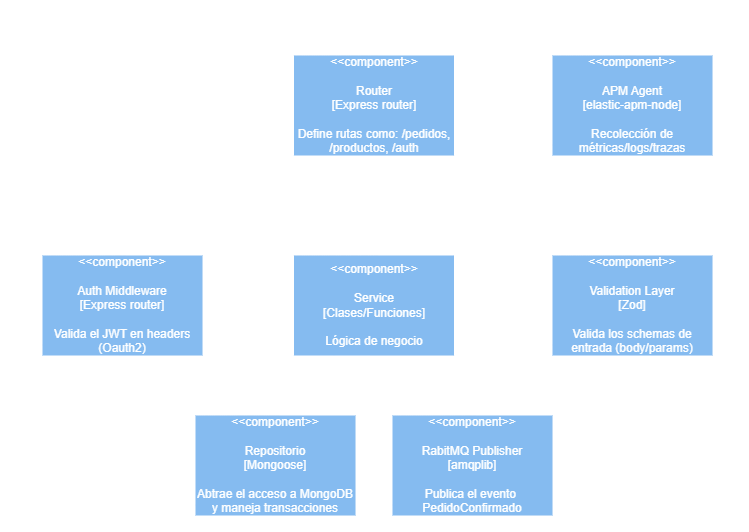

The diagram above was exported from draw.io. Its source (the exported page's mxGraphModel, read from the mxfile embedded in the PNG):
<mxGraphModel dx="1585" dy="845" grid="1" gridSize="10" guides="1" tooltips="1" connect="1" arrows="1" fold="1" page="1" pageScale="1" pageWidth="827" pageHeight="1169" math="0" shadow="0">
  <root>
    <mxCell id="0" />
    <mxCell id="1" parent="0" />
    <mxCell id="RGkU_d-0TEJ2n_o3mUs0-1" value="&lt;div&gt;API Pedidos (Node.js)&lt;/div&gt;&lt;div&gt;[CONTAINER]&lt;/div&gt;" style="rounded=0;whiteSpace=wrap;html=1;fillColor=none;dashed=1;verticalAlign=top;" parent="1" vertex="1">
      <mxGeometry x="30" y="160" width="737" height="520" as="geometry" />
    </mxCell>
    <mxCell id="RGkU_d-0TEJ2n_o3mUs0-2" value="" style="edgeStyle=orthogonalEdgeStyle;rounded=0;orthogonalLoop=1;jettySize=auto;html=1;entryX=0.5;entryY=0;entryDx=0;entryDy=0;exitX=0.5;exitY=1;exitDx=0;exitDy=0;" parent="1" source="RGkU_d-0TEJ2n_o3mUs0-17" target="RGkU_d-0TEJ2n_o3mUs0-15" edge="1">
      <mxGeometry relative="1" as="geometry">
        <mxPoint x="397" y="310" as="sourcePoint" />
        <mxPoint x="397" y="410" as="targetPoint" />
      </mxGeometry>
    </mxCell>
    <mxCell id="RGkU_d-0TEJ2n_o3mUs0-3" value="Crea/consulta pedidos y productos" style="edgeLabel;html=1;align=center;verticalAlign=middle;resizable=0;points=[];labelBackgroundColor=none;" parent="RGkU_d-0TEJ2n_o3mUs0-2" connectable="0" vertex="1">
      <mxGeometry x="0.105" y="3" relative="1" as="geometry">
        <mxPoint x="87" as="offset" />
      </mxGeometry>
    </mxCell>
    <mxCell id="RGkU_d-0TEJ2n_o3mUs0-4" style="edgeStyle=orthogonalEdgeStyle;rounded=0;orthogonalLoop=1;jettySize=auto;html=1;entryX=0.5;entryY=0;entryDx=0;entryDy=0;exitX=0.25;exitY=1;exitDx=0;exitDy=0;" parent="1" source="RGkU_d-0TEJ2n_o3mUs0-17" target="RGkU_d-0TEJ2n_o3mUs0-14" edge="1">
      <mxGeometry relative="1" as="geometry">
        <mxPoint x="317" y="259.9999999999999" as="sourcePoint" />
        <mxPoint x="140" y="400" as="targetPoint" />
        <Array as="points">
          <mxPoint x="358" y="340" />
          <mxPoint x="147" y="340" />
        </Array>
      </mxGeometry>
    </mxCell>
    <mxCell id="RGkU_d-0TEJ2n_o3mUs0-5" value="Protege rutas&amp;nbsp;" style="edgeLabel;html=1;align=center;verticalAlign=middle;resizable=0;points=[];labelBackgroundColor=none;" parent="RGkU_d-0TEJ2n_o3mUs0-4" connectable="0" vertex="1">
      <mxGeometry x="-0.5662" y="-1" relative="1" as="geometry">
        <mxPoint x="-90" y="-9" as="offset" />
      </mxGeometry>
    </mxCell>
    <mxCell id="RGkU_d-0TEJ2n_o3mUs0-6" style="edgeStyle=orthogonalEdgeStyle;rounded=0;orthogonalLoop=1;jettySize=auto;html=1;entryX=0.5;entryY=0;entryDx=0;entryDy=0;exitX=0.75;exitY=1;exitDx=0;exitDy=0;" parent="1" source="RGkU_d-0TEJ2n_o3mUs0-17" target="RGkU_d-0TEJ2n_o3mUs0-16" edge="1">
      <mxGeometry relative="1" as="geometry">
        <mxPoint x="477" y="259.9999999999999" as="sourcePoint" />
        <mxPoint x="657" y="410" as="targetPoint" />
        <Array as="points">
          <mxPoint x="438" y="340" />
          <mxPoint x="657" y="340" />
        </Array>
      </mxGeometry>
    </mxCell>
    <mxCell id="RGkU_d-0TEJ2n_o3mUs0-7" value="Valida entrada" style="edgeLabel;html=1;align=center;verticalAlign=middle;resizable=0;points=[];labelBackgroundColor=none;" parent="RGkU_d-0TEJ2n_o3mUs0-6" connectable="0" vertex="1">
      <mxGeometry x="-0.2424" y="-4" relative="1" as="geometry">
        <mxPoint x="-25" y="-14" as="offset" />
      </mxGeometry>
    </mxCell>
    <mxCell id="RGkU_d-0TEJ2n_o3mUs0-8" style="edgeStyle=orthogonalEdgeStyle;rounded=0;orthogonalLoop=1;jettySize=auto;html=1;exitX=0.25;exitY=1;exitDx=0;exitDy=0;entryX=0.5;entryY=0;entryDx=0;entryDy=0;" parent="1" source="RGkU_d-0TEJ2n_o3mUs0-15" target="RGkU_d-0TEJ2n_o3mUs0-13" edge="1">
      <mxGeometry relative="1" as="geometry">
        <mxPoint x="357" y="510" as="sourcePoint" />
        <mxPoint x="300" y="570" as="targetPoint" />
      </mxGeometry>
    </mxCell>
    <mxCell id="RGkU_d-0TEJ2n_o3mUs0-9" value="Persiste datos" style="edgeLabel;html=1;align=center;verticalAlign=middle;resizable=0;points=[];labelBackgroundColor=none;" parent="RGkU_d-0TEJ2n_o3mUs0-8" connectable="0" vertex="1">
      <mxGeometry x="0.047" y="5" relative="1" as="geometry">
        <mxPoint x="-69" as="offset" />
      </mxGeometry>
    </mxCell>
    <mxCell id="RGkU_d-0TEJ2n_o3mUs0-10" style="edgeStyle=orthogonalEdgeStyle;rounded=0;orthogonalLoop=1;jettySize=auto;html=1;exitX=0.75;exitY=1;exitDx=0;exitDy=0;entryX=0.5;entryY=0;entryDx=0;entryDy=0;" parent="1" source="RGkU_d-0TEJ2n_o3mUs0-15" target="RGkU_d-0TEJ2n_o3mUs0-12" edge="1">
      <mxGeometry relative="1" as="geometry">
        <mxPoint x="437" y="510" as="sourcePoint" />
        <mxPoint x="497" y="570" as="targetPoint" />
      </mxGeometry>
    </mxCell>
    <mxCell id="RGkU_d-0TEJ2n_o3mUs0-11" value="Publica PedidoConfirmado" style="edgeLabel;html=1;align=center;verticalAlign=middle;resizable=0;points=[];labelBackgroundColor=none;" parent="RGkU_d-0TEJ2n_o3mUs0-10" connectable="0" vertex="1">
      <mxGeometry x="0.2708" y="-5" relative="1" as="geometry">
        <mxPoint x="84" y="5" as="offset" />
      </mxGeometry>
    </mxCell>
    <mxCell id="RGkU_d-0TEJ2n_o3mUs0-12" value="&amp;lt;&amp;lt;component&amp;gt;&amp;gt;&lt;br&gt;&lt;br&gt;&lt;div&gt;&lt;span style=&quot;background-color: transparent; color: light-dark(rgb(0, 0, 0), rgb(255, 255, 255));&quot;&gt;RabitMQ Publisher&lt;br&gt;[amqplib]&lt;/span&gt;&lt;/div&gt;&lt;div&gt;&lt;br&gt;&lt;/div&gt;&lt;div&gt;&lt;div&gt;Publica el evento&amp;nbsp;&lt;/div&gt;&lt;div&gt;PedidoConfirmado&lt;/div&gt;&lt;/div&gt;" style="rounded=0;whiteSpace=wrap;html=1;fillColor=light-dark(#85BBF0,#85BBF0);strokeColor=none;" parent="1" vertex="1">
      <mxGeometry x="417" y="570" width="160" height="100" as="geometry" />
    </mxCell>
    <mxCell id="RGkU_d-0TEJ2n_o3mUs0-13" value="&amp;lt;&amp;lt;component&amp;gt;&amp;gt;&lt;br&gt;&lt;br&gt;&lt;div&gt;&lt;span style=&quot;background-color: transparent; color: light-dark(rgb(0, 0, 0), rgb(255, 255, 255));&quot;&gt;Repositorio&lt;br&gt;[Mongoose]&lt;/span&gt;&lt;/div&gt;&lt;div&gt;&lt;br&gt;&lt;/div&gt;&lt;div&gt;Abtrae el acceso a MongoDB y maneja transacciones&lt;/div&gt;" style="rounded=0;whiteSpace=wrap;html=1;fillColor=light-dark(#85BBF0,#85BBF0);strokeColor=none;" parent="1" vertex="1">
      <mxGeometry x="220" y="570" width="160" height="100" as="geometry" />
    </mxCell>
    <mxCell id="RGkU_d-0TEJ2n_o3mUs0-14" value="&amp;lt;&amp;lt;component&amp;gt;&amp;gt;&lt;br&gt;&lt;br&gt;&lt;div&gt;Auth Middleware&lt;/div&gt;&lt;div&gt;[Express router]&lt;/div&gt;&lt;div&gt;&lt;br&gt;&lt;/div&gt;&lt;div&gt;Valida el JWT en headers&lt;br&gt;(Oauth2)&lt;/div&gt;" style="rounded=0;whiteSpace=wrap;html=1;fillColor=light-dark(#85BBF0,#85BBF0);strokeColor=none;" parent="1" vertex="1">
      <mxGeometry x="67" y="410" width="160" height="100" as="geometry" />
    </mxCell>
    <mxCell id="RGkU_d-0TEJ2n_o3mUs0-15" value="&amp;lt;&amp;lt;component&amp;gt;&amp;gt;&lt;br&gt;&lt;br&gt;&lt;div&gt;&lt;span style=&quot;background-color: transparent; color: light-dark(rgb(0, 0, 0), rgb(255, 255, 255));&quot;&gt;Service&lt;br&gt;[Clases/Funciones]&lt;/span&gt;&lt;/div&gt;&lt;div&gt;&lt;br&gt;&lt;/div&gt;&lt;div&gt;Lógica de negocio&lt;/div&gt;" style="rounded=0;whiteSpace=wrap;html=1;fillColor=light-dark(#85BBF0,#85BBF0);strokeColor=none;" parent="1" vertex="1">
      <mxGeometry x="318.5" y="410" width="160" height="100" as="geometry" />
    </mxCell>
    <mxCell id="RGkU_d-0TEJ2n_o3mUs0-16" value="&amp;lt;&amp;lt;component&amp;gt;&amp;gt;&lt;br&gt;&lt;br&gt;&lt;div&gt;&lt;span style=&quot;background-color: transparent; color: light-dark(rgb(0, 0, 0), rgb(255, 255, 255));&quot;&gt;Validation Layer&lt;br&gt;[Zod]&lt;/span&gt;&lt;/div&gt;&lt;div&gt;&lt;br&gt;&lt;/div&gt;&lt;div&gt;Valida los schemas de entrada (body/params)&lt;/div&gt;" style="rounded=0;whiteSpace=wrap;html=1;fillColor=light-dark(#85BBF0,#85BBF0);strokeColor=none;" parent="1" vertex="1">
      <mxGeometry x="577" y="410" width="160" height="100" as="geometry" />
    </mxCell>
    <mxCell id="RGkU_d-0TEJ2n_o3mUs0-17" value="&amp;lt;&amp;lt;component&amp;gt;&amp;gt;&lt;br&gt;&lt;br&gt;&lt;div&gt;Router&lt;/div&gt;&lt;div&gt;[Express router]&lt;/div&gt;&lt;div&gt;&lt;br&gt;&lt;/div&gt;&lt;div&gt;Define rutas como: /pedidos, /productos, /auth&lt;/div&gt;" style="rounded=0;whiteSpace=wrap;html=1;fillColor=light-dark(#85BBF0,#85BBF0);strokeColor=none;" parent="1" vertex="1">
      <mxGeometry x="318.5" y="210" width="160" height="100" as="geometry" />
    </mxCell>
    <mxCell id="2ySHtPRBsGxyX9dut3kY-2" value="" style="edgeStyle=orthogonalEdgeStyle;rounded=0;orthogonalLoop=1;jettySize=auto;html=1;" edge="1" parent="1" source="2ySHtPRBsGxyX9dut3kY-1" target="RGkU_d-0TEJ2n_o3mUs0-17">
      <mxGeometry relative="1" as="geometry" />
    </mxCell>
    <mxCell id="2ySHtPRBsGxyX9dut3kY-3" value="Monitorea" style="edgeLabel;html=1;align=center;verticalAlign=middle;resizable=0;points=[];labelBackgroundColor=none;" vertex="1" connectable="0" parent="2ySHtPRBsGxyX9dut3kY-2">
      <mxGeometry x="0.1597" y="-2" relative="1" as="geometry">
        <mxPoint x="11" y="-8" as="offset" />
      </mxGeometry>
    </mxCell>
    <mxCell id="2ySHtPRBsGxyX9dut3kY-1" value="&amp;lt;&amp;lt;component&amp;gt;&amp;gt;&lt;br&gt;&lt;br&gt;&lt;div&gt;APM Agent&lt;/div&gt;&lt;div&gt;[elastic-apm-node]&lt;/div&gt;&lt;div&gt;&lt;br&gt;&lt;/div&gt;&lt;div&gt;Recolección de métricas/logs/trazas&lt;/div&gt;" style="rounded=0;whiteSpace=wrap;html=1;fillColor=light-dark(#85BBF0,#85BBF0);strokeColor=none;" vertex="1" parent="1">
      <mxGeometry x="577" y="210" width="160" height="100" as="geometry" />
    </mxCell>
  </root>
</mxGraphModel>